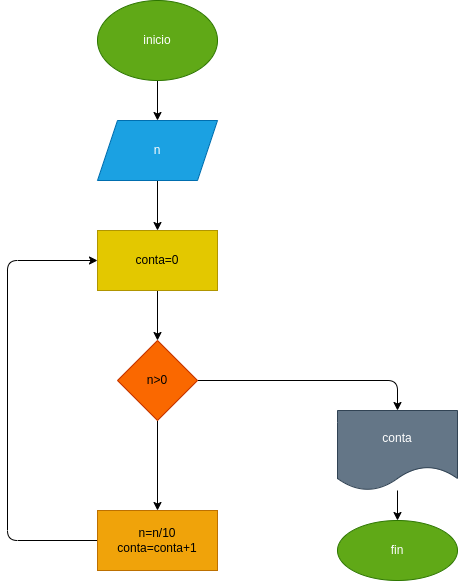

The diagram above was exported from draw.io. Its source (the exported page's mxGraphModel, read from the mxfile embedded in the PNG):
<mxGraphModel dx="640" dy="603" grid="1" gridSize="10" guides="1" tooltips="1" connect="1" arrows="1" fold="1" page="1" pageScale="1" pageWidth="827" pageHeight="1169" math="0" shadow="0">
  <root>
    <mxCell id="0" />
    <mxCell id="1" parent="0" />
    <mxCell id="4" value="" style="edgeStyle=none;html=1;" edge="1" parent="1" source="2" target="3">
      <mxGeometry relative="1" as="geometry" />
    </mxCell>
    <mxCell id="2" value="inicio" style="ellipse;whiteSpace=wrap;html=1;fillColor=#60a917;fontColor=#ffffff;strokeColor=#2D7600;" vertex="1" parent="1">
      <mxGeometry x="250" y="20" width="120" height="80" as="geometry" />
    </mxCell>
    <mxCell id="6" value="" style="edgeStyle=none;html=1;" edge="1" parent="1" source="3" target="5">
      <mxGeometry relative="1" as="geometry" />
    </mxCell>
    <mxCell id="3" value="n" style="shape=parallelogram;perimeter=parallelogramPerimeter;whiteSpace=wrap;html=1;fixedSize=1;fillColor=#1ba1e2;fontColor=#ffffff;strokeColor=#006EAF;" vertex="1" parent="1">
      <mxGeometry x="250" y="140" width="120" height="60" as="geometry" />
    </mxCell>
    <mxCell id="8" value="" style="edgeStyle=none;html=1;" edge="1" parent="1" source="5" target="7">
      <mxGeometry relative="1" as="geometry" />
    </mxCell>
    <mxCell id="5" value="conta=0" style="whiteSpace=wrap;html=1;fillColor=#e3c800;fontColor=#000000;strokeColor=#B09500;" vertex="1" parent="1">
      <mxGeometry x="250" y="250" width="120" height="60" as="geometry" />
    </mxCell>
    <mxCell id="10" value="" style="edgeStyle=none;html=1;" edge="1" parent="1" source="7" target="9">
      <mxGeometry relative="1" as="geometry" />
    </mxCell>
    <mxCell id="12" value="" style="edgeStyle=none;html=1;" edge="1" parent="1" source="7" target="11">
      <mxGeometry relative="1" as="geometry">
        <Array as="points">
          <mxPoint x="550" y="400" />
        </Array>
      </mxGeometry>
    </mxCell>
    <mxCell id="7" value="n&amp;gt;0" style="rhombus;whiteSpace=wrap;html=1;fillColor=#fa6800;fontColor=#000000;strokeColor=#C73500;" vertex="1" parent="1">
      <mxGeometry x="270" y="360" width="80" height="80" as="geometry" />
    </mxCell>
    <mxCell id="15" style="edgeStyle=none;html=1;entryX=0;entryY=0.5;entryDx=0;entryDy=0;" edge="1" parent="1" source="9" target="5">
      <mxGeometry relative="1" as="geometry">
        <mxPoint x="220" y="300" as="targetPoint" />
        <Array as="points">
          <mxPoint x="160" y="560" />
          <mxPoint x="160" y="280" />
        </Array>
      </mxGeometry>
    </mxCell>
    <mxCell id="9" value="n=n/10&lt;br&gt;conta=conta+1" style="whiteSpace=wrap;html=1;fillColor=#f0a30a;fontColor=#000000;strokeColor=#BD7000;" vertex="1" parent="1">
      <mxGeometry x="250" y="530" width="120" height="60" as="geometry" />
    </mxCell>
    <mxCell id="14" value="" style="edgeStyle=none;html=1;" edge="1" parent="1" source="11" target="13">
      <mxGeometry relative="1" as="geometry" />
    </mxCell>
    <mxCell id="11" value="conta" style="shape=document;whiteSpace=wrap;html=1;boundedLbl=1;fillColor=#647687;fontColor=#ffffff;strokeColor=#314354;" vertex="1" parent="1">
      <mxGeometry x="490" y="430" width="120" height="80" as="geometry" />
    </mxCell>
    <mxCell id="13" value="fin" style="ellipse;whiteSpace=wrap;html=1;fillColor=#60a917;fontColor=#ffffff;strokeColor=#2D7600;" vertex="1" parent="1">
      <mxGeometry x="490" y="540" width="120" height="60" as="geometry" />
    </mxCell>
  </root>
</mxGraphModel>